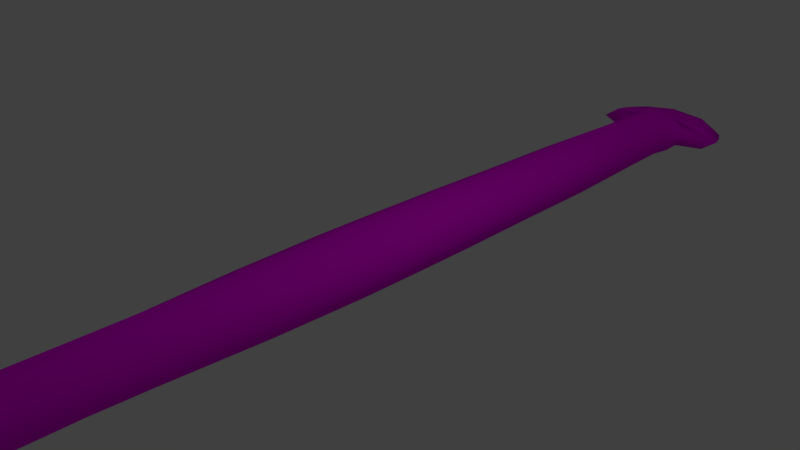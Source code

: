 # Source: Bipalium.blend  (saved by Blender 2.79.0; exported with 4.5.12 LTS)
import bpy
from mathutils import Matrix  # noqa: F401  (used for matrix-valued properties, if any)

bpy.ops.wm.read_factory_settings(use_empty=True)
scene = bpy.context.scene
scene.name = 'Scene'

# ---- collections
col_collection_1 = bpy.data.collections.new('Collection 1'); scene.collection.children.link(col_collection_1)

# ---- images (referenced by path relative to the original .blend; pixels are not part of the script)
import os
ASSET_DIR = os.environ.get("B2B_ASSET_DIR", "")  # directory of the original .blend (textures are referenced by path, not embedded)
HERE = os.path.dirname(os.path.abspath(__file__))  # packed textures are extracted next to this script under _unpacked/

def load_image(name, relpath, width, height, colorspace="sRGB"):
    """Load a texture the original file referenced (path relative to the .blend, or extracted next to this script)."""
    p = next((c for c in (os.path.join(HERE, relpath), os.path.join(ASSET_DIR, relpath)) if relpath and os.path.exists(c)), "")
    if p:
        img = bpy.data.images.load(p, check_existing=True)
        img.name = name
    else:  # same state as the original file: an image datablock whose file is absent (Cycles renders it pink)
        img = bpy.data.images.new(name, width, height)
        img.source = "FILE"
        img.filepath = "//" + (relpath or name)
    img.colorspace_settings.name = colorspace
    return img
img_bipalium_color = load_image('Bipalium Color', 'Bipalium Color.png', 1024, 1024, 'sRGB')

# ---- materials (node trees are filled in below, after node groups)
mat_material_002 = bpy.data.materials.new('Material.002')
mat_material_002.alpha_threshold = 0.0
mat_material_002.use_transparent_shadow = False
mat_material_002.roughness = 0.5

# ---- material node trees
mat_material_002.use_nodes = True; mat_material_002.node_tree.nodes.clear()
_N = mat_material_002.node_tree.nodes; _L = mat_material_002.node_tree.links
n0 = _N.new('ShaderNodeOutputMaterial'); n0.name = 'Material Output'; n0.location = (300, 300)
n1 = _N.new('ShaderNodeBsdfDiffuse'); n1.name = 'Diffuse BSDF'; n1.location = (10, 300)
n2 = _N.new('ShaderNodeTexImage'); n2.name = 'Image Texture'; n2.location = (-202, 310)
n2.width = 140
n2.image = img_bipalium_color
_L.new(n1.outputs[0], n0.inputs[0])
_L.new(n2.outputs[0], n1.inputs[0])
n0.is_active_output = True

# ---- world
world_world = bpy.data.worlds.new('World'); scene.world = world_world
world_world.color = (0.05088, 0.05088, 0.05088)
world_world.use_sun_shadow = False
world_world.sun_shadow_jitter_overblur = 0.0
world_world.cycles.sampling_method = 'MANUAL'

# ---- cameras
cam_camera = bpy.data.cameras.new('Camera')
cam_camera.clip_end = 100.0
cam_camera.lens = 35.0
cam_camera.sensor_width = 32.0
cam_camera.sensor_height = 18.0
cam_camera.ortho_scale = 7.314
cam_camera.dof.focus_distance = 0.0
cam_camera.dof.aperture_fstop = 128.0

# ---- lights
light_lamp = bpy.data.lights.new('Lamp', 'POINT')
light_lamp.transmission_factor = 0.0
light_lamp.cutoff_distance = 30.0
light_lamp.energy = 100.0
light_lamp.shadow_buffer_clip_start = 1.001
light_lamp.shadow_soft_size = 0.1
light_lamp.shadow_maximum_resolution = 0.006
light_lamp.use_absolute_resolution = True

# ---- meshes
me_cylinder = bpy.data.meshes.new('Cylinder')
me_cylinder.from_pydata([(0.0, 1.0, -1.0), (0.0, 1.0, 1.0), (0.7071, 0.7071, -1.0), (0.7071, 0.7071, 1.0), (1.0, -4.371e-08, -1.0), (1.0, -4.371e-08, 1.0), (0.7071, -0.7071, -1.0), (0.7071, -0.7071, 1.0), (-8.742e-08, -1.0, -1.0), (-8.742e-08, -1.0, 1.0), (-0.7071, -0.7071, -1.0), (-0.7071, -0.7071, 1.0), (-1.0, 1.192e-08, -1.0), (-1.0, 1.192e-08, 1.0), (-0.7071, 0.7071, -1.0), (-0.7071, 0.7071, 1.0), (0.6877, 0.7046, 3.346), (-0.002185, 0.9997, 3.346), (0.9747, -0.003308, 3.346), (0.6908, -0.7092, 3.346), (0.002185, -0.9997, 3.346), (-0.6877, -0.7046, 3.346), (-0.9747, 0.003308, 3.346), (-0.6908, 0.7092, 3.346), (0.6612, 0.6774, 6.003), (-0.002113, 0.9612, 6.003), (0.9371, -0.003182, 6.003), (0.6641, -0.6819, 6.003), (0.002089, -0.9612, 6.003), (-0.6612, -0.6774, 6.003), (-0.9372, 0.003179, 6.003), (-0.6642, 0.6819, 6.003), (0.6267, 0.6729, 8.974), (-0.006011, 0.9607, 8.974), (0.8922, -0.009063, 8.974), (0.6351, -0.6857, 8.974), (0.005959, -0.9607, 8.974), (-0.6267, -0.6729, 8.974), (-0.8923, 0.009056, 8.974), (-0.6352, 0.6857, 8.974), (0.4914, 0.6552, 12.08), (-0.02127, 0.9587, 12.08), (0.7162, -0.0321, 12.08), (0.5214, -0.7006, 12.08), (0.02113, -0.9587, 12.08), (-0.4916, -0.6552, 12.08), (-0.7164, 0.03208, 12.08), (-0.5216, 0.7006, 12.08), (0.4189, 0.6457, 14.11), (-0.02955, 0.9576, 14.11), (0.6218, -0.04446, 14.11), (0.4604, -0.7086, 14.11), (0.02916, -0.9576, 14.11), (-0.4193, -0.6457, 14.11), (-0.6222, 0.04441, 14.11), (-0.4608, 0.7085, 14.11), (-0.008845, 0.9988, -3.971), (0.6285, 0.6968, -3.971), (0.8977, -0.01339, -3.971), (0.641, -0.7158, -3.971), (0.008845, -0.9988, -3.971), (-0.6285, -0.6968, -3.971), (-0.8977, 0.01339, -3.971), (-0.641, 0.7158, -3.971), (-0.02764, 0.9964, -7.152), (0.461, 0.6749, -7.152), (0.6797, -0.04193, -7.152), (0.5002, -0.7342, -7.152), (0.02777, -0.9964, -7.152), (-0.4609, -0.6749, -7.152), (-0.6795, 0.04195, -7.152), (-0.5001, 0.7342, -7.152), (-0.04375, 0.9943, -10.93), (0.3154, 0.6558, -10.93), (0.49, -0.06676, -10.93), (0.3778, -0.7502, -10.93), (0.04452, -0.9942, -10.93), (-0.3147, -0.6557, -10.93), (-0.4893, 0.06686, -10.93), (-0.3771, 0.7503, -10.93), (-0.001379, 0.0617, -14.0), (0.02397, 0.04117, -14.0), (0.03584, -0.003409, -14.0), (0.02728, -0.04591, -14.0), (0.00329, -0.06145, -14.0), (-0.02206, -0.04092, -14.0), (-0.03393, 0.003659, -14.0), (-0.02536, 0.04617, -14.0), (0.527, 0.6598, 14.5), (-0.01742, 0.9592, 14.5), (0.7625, -0.02604, 14.5), (0.5513, -0.6967, 14.5), (0.01695, -0.9592, 14.5), (-0.5274, -0.6599, 14.5), (-0.763, 0.02598, 14.5), (-0.5517, 0.6966, 14.5), (0.6855, 0.5087, 14.86), (0.02268, 0.6847, 14.86), (0.9467, 0.03468, 14.86), (0.6531, -0.4597, 14.86), (-0.02318, -0.6848, 14.86), (-0.686, -0.5088, 14.86), (-0.9472, -0.03475, 14.86), (-0.6536, 0.4596, 14.86), (1.477, 0.5287, 14.99), (0.1227, 0.5615, 14.99), (1.967, 0.1861, 14.99), (1.304, -0.2654, 14.99), (-0.1232, -0.5614, 14.99), (-1.478, -0.5285, 14.99), (-1.967, -0.186, 14.99), (-1.304, 0.2655, 14.99), (1.401, 0.5032, 15.42), (0.1162, 0.5344, 15.42), (1.865, 0.1783, 15.42), (1.236, -0.2501, 15.42), (-0.117, -0.5309, 15.42), (-1.402, -0.4997, 15.42), (-1.866, -0.1748, 15.42), (-1.237, 0.2536, 15.42), (1.261, 0.4549, 15.86), (0.1044, 0.4829, 15.86), (1.679, 0.1624, 15.86), (1.113, -0.2232, 15.86), (-0.1056, -0.476, 15.86), (-1.262, -0.4479, 15.86), (-1.68, -0.1554, 15.86), (-1.114, 0.2301, 15.86), (1.02, 0.4247, 16.22), (0.07711, 0.4808, 16.22), (1.365, 0.1227, 16.22), (0.91, -0.2483, 16.22), (-0.07859, -0.471, 16.22), (-1.022, -0.4149, 16.22), (-1.367, -0.113, 16.22), (-0.9115, 0.2581, 16.22), (-0.04577, 0.4531, 16.22), (0.02399, -0.4479, 16.22), (0.5811, 0.1462, 16.44), (0.5347, 0.1489, 16.44), (0.598, 0.1313, 16.44), (0.5756, 0.113, 16.44), (0.532, 0.1032, 16.44), (0.5286, 0.1476, 16.44), (-0.5821, -0.1315, 16.46), (-0.5504, -0.1334, 16.46), (-0.5937, -0.1213, 16.46), (-0.5784, -0.1088, 16.46), (-0.5493, -0.1023, 16.46), (-0.5469, -0.1326, 16.46)], [], [(0, 1, 3, 2), (2, 3, 5, 4), (4, 5, 7, 6), (6, 7, 9, 8), (8, 9, 11, 10), (10, 11, 13, 12), (9, 7, 19, 20), (12, 13, 15, 14), (14, 15, 1, 0), (8, 10, 61, 60), (16, 17, 25, 24), (15, 13, 22, 23), (5, 3, 16, 18), (11, 9, 20, 21), (1, 15, 23, 17), (3, 1, 17, 16), (7, 5, 18, 19), (13, 11, 21, 22), (31, 30, 38, 39), (17, 23, 31, 25), (22, 21, 29, 30), (20, 19, 27, 28), (18, 16, 24, 26), (23, 22, 30, 31), (21, 20, 28, 29), (19, 18, 26, 27), (34, 32, 40, 42), (29, 28, 36, 37), (27, 26, 34, 35), (24, 25, 33, 32), (25, 31, 39, 33), (30, 29, 37, 38), (28, 27, 35, 36), (26, 24, 32, 34), (41, 47, 55, 49), (39, 38, 46, 47), (37, 36, 44, 45), (35, 34, 42, 43), (32, 33, 41, 40), (33, 39, 47, 41), (38, 37, 45, 46), (36, 35, 43, 44), (51, 50, 90, 91), (46, 45, 53, 54), (44, 43, 51, 52), (42, 40, 48, 50), (47, 46, 54, 55), (45, 44, 52, 53), (43, 42, 50, 51), (40, 41, 49, 48), (62, 63, 71, 70), (14, 0, 56, 63), (0, 2, 57, 56), (4, 6, 59, 58), (10, 12, 62, 61), (6, 8, 60, 59), (12, 14, 63, 62), (2, 4, 58, 57), (67, 68, 76, 75), (60, 61, 69, 68), (58, 59, 67, 66), (56, 57, 65, 64), (63, 56, 64, 71), (61, 62, 70, 69), (59, 60, 68, 67), (57, 58, 66, 65), (79, 72, 80, 87), (65, 66, 74, 73), (70, 71, 79, 78), (68, 69, 77, 76), (66, 67, 75, 74), (64, 65, 73, 72), (71, 64, 72, 79), (69, 70, 78, 77), (80, 81, 82, 83, 84, 85, 86, 87), (77, 78, 86, 85), (75, 76, 84, 83), (73, 74, 82, 81), (78, 79, 87, 86), (76, 77, 85, 84), (74, 75, 83, 82), (72, 73, 81, 80), (95, 94, 102, 103), (48, 49, 89, 88), (49, 55, 95, 89), (54, 53, 93, 94), (52, 51, 91, 92), (50, 48, 88, 90), (55, 54, 94, 95), (53, 52, 92, 93), (102, 101, 109, 110), (93, 92, 100, 101), (91, 90, 98, 99), (88, 89, 97, 96), (89, 95, 103, 97), (94, 93, 101, 102), (92, 91, 99, 100), (90, 88, 96, 98), (104, 105, 113, 112), (100, 99, 107, 108), (98, 96, 104, 106), (103, 102, 110, 111), (101, 100, 108, 109), (99, 98, 106, 107), (96, 97, 105, 104), (97, 103, 111, 105), (119, 118, 126, 127), (105, 111, 119, 113), (110, 109, 117, 118), (108, 107, 115, 116), (106, 104, 112, 114), (111, 110, 118, 119), (109, 108, 116, 117), (107, 106, 114, 115), (122, 120, 128, 130), (117, 116, 124, 125), (115, 114, 122, 123), (112, 113, 121, 120), (113, 119, 127, 121), (118, 117, 125, 126), (116, 115, 123, 124), (114, 112, 120, 122), (136, 137, 142, 143), (127, 126, 134, 135), (125, 124, 132, 133), (123, 122, 130, 131), (120, 121, 129, 128), (121, 127, 135, 136, 129), (126, 125, 133, 134), (124, 123, 131, 137, 132), (138, 139, 143, 142, 141, 140), (137, 136, 148, 149), (129, 136, 143, 139), (137, 131, 141, 142), (130, 128, 138, 140), (131, 130, 140, 141), (128, 129, 139, 138), (149, 148, 147, 146, 144, 145), (136, 135, 147, 148), (134, 133, 144, 146), (132, 137, 149, 145), (135, 134, 146, 147), (133, 132, 145, 144)])
me_cylinder.polygons.foreach_set('use_smooth', [True] * 143)
_uv = me_cylinder.uv_layers.new(name='UVMap')
_uv.uv.foreach_set('vector', [0.1959, 0.4283, 0.1847, 0.4937, 0.1389, 0.4937, 0.1501, 0.4283, 0.7041, 0.4319, 0.7044, 0.4975, 0.6436, 0.4978, 0.6433, 0.4321, 0.6433, 0.4321, 0.6436, 0.4978, 0.5946, 0.4969, 0.5943, 0.4312, 0.5506, 0.43, 0.5394, 0.4954, 0.4783, 0.4936, 0.4894, 0.4281, 0.4894, 0.4281, 0.4783, 0.4936, 0.4324, 0.4936, 0.4436, 0.4282, 0.8658, 0.4318, 0.8661, 0.4974, 0.8056, 0.4978, 0.8053, 0.4321, 0.4783, 0.4936, 0.5394, 0.4954, 0.525, 0.5721, 0.4654, 0.5703, 0.8053, 0.4321, 0.8056, 0.4978, 0.7555, 0.4969, 0.7552, 0.4312, 0.257, 0.4301, 0.2458, 0.4956, 0.1847, 0.4937, 0.1959, 0.4283, 0.4894, 0.4281, 0.4436, 0.4282, 0.4664, 0.3312, 0.5067, 0.331, 0.1273, 0.5705, 0.1718, 0.5705, 0.158, 0.6575, 0.1152, 0.6575, 0.7555, 0.4969, 0.8056, 0.4978, 0.8062, 0.5747, 0.756, 0.5739, 0.6436, 0.4978, 0.7044, 0.4975, 0.7049, 0.5745, 0.6442, 0.5748, 0.4324, 0.4936, 0.4783, 0.4936, 0.4654, 0.5703, 0.4209, 0.5704, 0.1847, 0.4937, 0.2458, 0.4956, 0.2315, 0.5723, 0.1718, 0.5705, 0.1389, 0.4937, 0.1847, 0.4937, 0.1718, 0.5705, 0.1273, 0.5705, 0.5946, 0.4969, 0.6436, 0.4978, 0.6442, 0.5748, 0.5952, 0.5739, 0.8056, 0.4978, 0.8661, 0.4974, 0.8666, 0.5744, 0.8062, 0.5747, 0.759, 0.6611, 0.8073, 0.6619, 0.8081, 0.7594, 0.7597, 0.7586, 0.1718, 0.5705, 0.2315, 0.5723, 0.2153, 0.6593, 0.158, 0.6575, 0.8062, 0.5747, 0.8666, 0.5744, 0.8654, 0.6616, 0.8073, 0.6619, 0.4654, 0.5703, 0.525, 0.5721, 0.5089, 0.6591, 0.4515, 0.6573, 0.6442, 0.5748, 0.7049, 0.5745, 0.7038, 0.6617, 0.6454, 0.6619, 0.756, 0.5739, 0.8062, 0.5747, 0.8073, 0.6619, 0.759, 0.6611, 0.4209, 0.5704, 0.4654, 0.5703, 0.4515, 0.6573, 0.4088, 0.6574, 0.5952, 0.5739, 0.6442, 0.5748, 0.6454, 0.6619, 0.5982, 0.6611, 0.6463, 0.7594, 0.7046, 0.7592, 0.7064, 0.8611, 0.6485, 0.8612, 0.4088, 0.6574, 0.4515, 0.6573, 0.4353, 0.7545, 0.3949, 0.7547, 0.5982, 0.6611, 0.6454, 0.6619, 0.6463, 0.7594, 0.599, 0.7586, 0.1152, 0.6575, 0.158, 0.6575, 0.1417, 0.7547, 0.1014, 0.7548, 0.158, 0.6575, 0.2153, 0.6593, 0.1964, 0.7564, 0.1417, 0.7547, 0.8073, 0.6619, 0.8654, 0.6616, 0.8661, 0.7591, 0.8081, 0.7594, 0.4515, 0.6573, 0.5089, 0.6591, 0.49, 0.7562, 0.4353, 0.7545, 0.6454, 0.6619, 0.7038, 0.6617, 0.7046, 0.7592, 0.6463, 0.7594, 0.1255, 0.8565, 0.1701, 0.858, 0.154, 0.9242, 0.1149, 0.9229, 0.7597, 0.7586, 0.8081, 0.7594, 0.8099, 0.8612, 0.761, 0.8605, 0.3949, 0.7547, 0.4353, 0.7545, 0.4191, 0.8563, 0.3883, 0.8567, 0.599, 0.7586, 0.6463, 0.7594, 0.6485, 0.8612, 0.6006, 0.8605, 0.1014, 0.7548, 0.1417, 0.7547, 0.1255, 0.8565, 0.09468, 0.8568, 0.1417, 0.7547, 0.1964, 0.7564, 0.1701, 0.858, 0.1255, 0.8565, 0.8081, 0.7594, 0.8661, 0.7591, 0.8676, 0.861, 0.8099, 0.8612, 0.4353, 0.7545, 0.49, 0.7562, 0.4637, 0.8578, 0.4191, 0.8563, 0.6015, 0.9269, 0.6498, 0.9276, 0.6485, 0.9407, 0.6007, 0.9399, 0.8099, 0.8612, 0.8676, 0.861, 0.8685, 0.9274, 0.8109, 0.9275, 0.4191, 0.8563, 0.4637, 0.8578, 0.4476, 0.924, 0.4084, 0.9226, 0.6485, 0.8612, 0.7064, 0.8611, 0.7075, 0.9275, 0.6498, 0.9276, 0.761, 0.8605, 0.8099, 0.8612, 0.8109, 0.9275, 0.7618, 0.927, 0.8676, 0.861, 0.9004, 0.8601, 0.9008, 0.9266, 0.8685, 0.9274, 0.6006, 0.8605, 0.6485, 0.8612, 0.6498, 0.9276, 0.6015, 0.9269, 0.7064, 0.8611, 0.7403, 0.8602, 0.7407, 0.9267, 0.7075, 0.9275, 0.8056, 0.3343, 0.7552, 0.3335, 0.7557, 0.2288, 0.8067, 0.2294, 0.257, 0.4301, 0.1959, 0.4283, 0.2132, 0.3311, 0.2684, 0.3328, 0.1959, 0.4283, 0.1501, 0.4283, 0.1729, 0.3312, 0.2132, 0.3311, 0.6433, 0.4321, 0.5943, 0.4312, 0.5945, 0.3335, 0.6439, 0.3343, 0.8658, 0.4318, 0.8053, 0.4321, 0.8056, 0.3343, 0.8659, 0.334, 0.5506, 0.43, 0.4894, 0.4281, 0.5067, 0.331, 0.5619, 0.3327, 0.8053, 0.4321, 0.7552, 0.4312, 0.7552, 0.3335, 0.8056, 0.3343, 0.7041, 0.4319, 0.6433, 0.4321, 0.6439, 0.3343, 0.7044, 0.3341, 0.5685, 0.2284, 0.526, 0.227, 0.5483, 0.1035, 0.5799, 0.1047, 0.9008, 0.3329, 0.8659, 0.334, 0.8666, 0.2292, 0.9004, 0.2284, 0.6439, 0.3343, 0.5945, 0.3335, 0.5955, 0.2288, 0.6456, 0.2294, 0.7407, 0.333, 0.7044, 0.3341, 0.7056, 0.2293, 0.7404, 0.2285, 0.2684, 0.3328, 0.2132, 0.3311, 0.2324, 0.227, 0.275, 0.2285, 0.8659, 0.334, 0.8056, 0.3343, 0.8067, 0.2294, 0.8666, 0.2292, 0.5619, 0.3327, 0.5067, 0.331, 0.526, 0.227, 0.5685, 0.2284, 0.7044, 0.3341, 0.6439, 0.3343, 0.6456, 0.2294, 0.7056, 0.2293, 0.2863, 0.1047, 0.2548, 0.1035, 0.2749, 0.002961, 0.2808, 0.003612, 0.7056, 0.2293, 0.6456, 0.2294, 0.6469, 0.1051, 0.7065, 0.1051, 0.8067, 0.2294, 0.7557, 0.2288, 0.756, 0.1045, 0.8075, 0.105, 0.9004, 0.2284, 0.8666, 0.2292, 0.8671, 0.105, 0.8999, 0.1044, 0.6456, 0.2294, 0.5955, 0.2288, 0.5961, 0.1045, 0.6469, 0.1051, 0.7404, 0.2285, 0.7056, 0.2293, 0.7065, 0.1051, 0.74, 0.1045, 0.275, 0.2285, 0.2324, 0.227, 0.2548, 0.1035, 0.2863, 0.1047, 0.8666, 0.2292, 0.8067, 0.2294, 0.8075, 0.105, 0.8671, 0.105, 0.9168, 0.354, 0.9152, 0.3414, 0.9152, 0.3171, 0.9168, 0.2952, 0.919, 0.2887, 0.9205, 0.3012, 0.9205, 0.3256, 0.919, 0.3474, 0.8671, 0.105, 0.8075, 0.105, 0.8103, 0.003127, 0.8692, 0.003273, 0.5799, 0.1047, 0.5483, 0.1035, 0.5686, 0.002961, 0.5744, 0.003644, 0.7065, 0.1051, 0.6469, 0.1051, 0.6509, 0.003179, 0.7094, 0.003371, 0.8075, 0.105, 0.756, 0.1045, 0.7577, 0.002961, 0.8103, 0.003127, 0.8999, 0.1044, 0.8671, 0.105, 0.8692, 0.003273, 0.8998, 0.003313, 0.6469, 0.1051, 0.5961, 0.1045, 0.5985, 0.002961, 0.6509, 0.003179, 0.74, 0.1045, 0.7065, 0.1051, 0.7094, 0.003371, 0.7399, 0.003426, 0.7612, 0.94, 0.8099, 0.9407, 0.8115, 0.9529, 0.778, 0.9521, 0.7075, 0.9275, 0.7407, 0.9267, 0.7407, 0.9396, 0.7064, 0.9405, 0.1149, 0.9229, 0.154, 0.9242, 0.159, 0.9372, 0.1117, 0.9356, 0.8109, 0.9275, 0.8685, 0.9274, 0.8677, 0.9404, 0.8099, 0.9407, 0.4084, 0.9226, 0.4476, 0.924, 0.4526, 0.9369, 0.4053, 0.9354, 0.6498, 0.9276, 0.7075, 0.9275, 0.7064, 0.9405, 0.6485, 0.9407, 0.7618, 0.927, 0.8109, 0.9275, 0.8099, 0.9407, 0.7612, 0.94, 0.8685, 0.9274, 0.9008, 0.9266, 0.9008, 0.9395, 0.8677, 0.9404, 0.9543, 0.158, 0.9928, 0.1498, 0.9928, 0.1759, 0.9643, 0.1917, 0.3719, 0.9357, 0.4053, 0.9354, 0.4074, 0.9481, 0.3619, 0.9478, 0.6007, 0.9399, 0.6485, 0.9407, 0.6495, 0.9529, 0.6171, 0.9521, 0.07837, 0.9359, 0.1117, 0.9356, 0.1138, 0.9483, 0.06831, 0.948, 0.1117, 0.9356, 0.159, 0.9372, 0.1709, 0.9499, 0.1138, 0.9483, 0.8099, 0.9407, 0.8677, 0.9404, 0.8531, 0.9526, 0.8115, 0.9529, 0.4053, 0.9354, 0.4526, 0.9369, 0.4644, 0.9497, 0.4074, 0.9481, 0.6485, 0.9407, 0.7064, 0.9405, 0.6916, 0.9526, 0.6495, 0.9529, 0.007217, 0.9509, 0.1088, 0.9525, 0.1076, 0.9668, 0.01121, 0.9653, 0.4074, 0.9481, 0.4644, 0.9497, 0.518, 0.9553, 0.4024, 0.9525, 0.9543, 0.1083, 0.9928, 0.1001, 0.9928, 0.1262, 0.9644, 0.142, 0.9152, 0.1479, 0.9543, 0.158, 0.9643, 0.1917, 0.9295, 0.1695, 0.3619, 0.9478, 0.4074, 0.9481, 0.4024, 0.9525, 0.3008, 0.9508, 0.9152, 0.09827, 0.9543, 0.1083, 0.9644, 0.142, 0.9295, 0.1198, 0.06831, 0.948, 0.1138, 0.9483, 0.1088, 0.9525, 0.007217, 0.9509, 0.1138, 0.9483, 0.1709, 0.9499, 0.2244, 0.9554, 0.1088, 0.9525, 0.2173, 0.9695, 0.276, 0.9717, 0.259, 0.9858, 0.2061, 0.9838, 0.1088, 0.9525, 0.2244, 0.9554, 0.2173, 0.9695, 0.1076, 0.9668, 0.9507, 0.2824, 0.9152, 0.2827, 0.917, 0.2687, 0.9507, 0.2683, 0.4024, 0.9525, 0.518, 0.9553, 0.5109, 0.9694, 0.4012, 0.9668, 0.9517, 0.2369, 0.9152, 0.2372, 0.9171, 0.2231, 0.9517, 0.2229, 0.2244, 0.9554, 0.2863, 0.9577, 0.276, 0.9717, 0.2173, 0.9695, 0.3008, 0.9508, 0.4024, 0.9525, 0.4012, 0.9668, 0.3048, 0.9652, 0.518, 0.9553, 0.5799, 0.9575, 0.5696, 0.9716, 0.5109, 0.9694, 0.9506, 0.2088, 0.9195, 0.209, 0.9181, 0.1976, 0.9485, 0.1976, 0.3048, 0.9652, 0.4012, 0.9668, 0.401, 0.9813, 0.3143, 0.9799, 0.5109, 0.9694, 0.5696, 0.9716, 0.5527, 0.9857, 0.4998, 0.9837, 0.01121, 0.9653, 0.1076, 0.9668, 0.1074, 0.9814, 0.02062, 0.98, 0.1076, 0.9668, 0.2173, 0.9695, 0.2061, 0.9838, 0.1074, 0.9814, 0.9507, 0.2683, 0.917, 0.2687, 0.9195, 0.2546, 0.9498, 0.2542, 0.4012, 0.9668, 0.5109, 0.9694, 0.4998, 0.9837, 0.401, 0.9813, 0.9517, 0.2229, 0.9171, 0.2231, 0.9195, 0.209, 0.9506, 0.2088, 0.9869, 0.04586, 0.9152, 0.05013, 0.9493, 0.02984, 0.9528, 0.02963, 0.2061, 0.9838, 0.259, 0.9858, 0.2321, 0.997, 0.1881, 0.9952, 0.3143, 0.9799, 0.401, 0.9813, 0.4012, 0.9931, 0.3314, 0.9921, 0.4998, 0.9837, 0.5527, 0.9857, 0.5259, 0.9969, 0.4818, 0.9951, 0.02062, 0.98, 0.1074, 0.9814, 0.1075, 0.9932, 0.03763, 0.9922, 0.1074, 0.9814, 0.2061, 0.9838, 0.1881, 0.9952, 0.1175, 0.9934, 0.1075, 0.9932, 0.9498, 0.2542, 0.9195, 0.2546, 0.9186, 0.2433, 0.9483, 0.2431, 0.401, 0.9813, 0.4998, 0.9837, 0.4818, 0.9951, 0.4096, 0.9934, 0.4012, 0.9931, 0.9518, 0.02796, 0.9528, 0.02943, 0.9528, 0.02963, 0.9493, 0.02984, 0.9493, 0.02837, 0.9503, 0.02752, 0.9152, 0.05013, 0.9869, 0.04586, 0.9523, 0.06603, 0.9499, 0.06618, 0.9869, 0.04171, 0.9869, 0.04586, 0.9528, 0.02963, 0.9528, 0.02943, 0.9152, 0.05013, 0.9152, 0.02025, 0.9493, 0.02837, 0.9493, 0.02984, 0.9362, 0.002961, 0.9659, 0.01185, 0.9518, 0.02796, 0.9503, 0.02752, 0.9152, 0.02025, 0.9362, 0.002961, 0.9503, 0.02752, 0.9493, 0.02837, 0.9659, 0.01185, 0.9869, 0.04171, 0.9528, 0.02943, 0.9518, 0.02796, 0.9499, 0.06618, 0.9523, 0.06603, 0.9523, 0.06702, 0.9516, 0.0676, 0.9506, 0.0673, 0.9499, 0.06629, 0.9869, 0.04586, 0.9869, 0.07506, 0.9523, 0.06702, 0.9523, 0.06603, 0.9659, 0.09235, 0.9362, 0.08346, 0.9506, 0.0673, 0.9516, 0.0676, 0.9152, 0.05359, 0.9152, 0.05013, 0.9499, 0.06618, 0.9499, 0.06629, 0.9869, 0.07506, 0.9659, 0.09235, 0.9516, 0.0676, 0.9523, 0.06702, 0.9362, 0.08346, 0.9152, 0.05359, 0.9499, 0.06629, 0.9506, 0.0673])
me_cylinder.materials.append(mat_material_002)
me_cylinder.use_remesh_preserve_volume = False
me_cylinder.use_remesh_preserve_attributes = False
me_cylinder.use_mirror_vertex_groups = False
me_cylinder.update()

# ---- objects
ob_cylinder = bpy.data.objects.new('Cylinder', me_cylinder)
ob_lamp = bpy.data.objects.new('Lamp', light_lamp)
ob_camera = bpy.data.objects.new('Camera', cam_camera)

# ---- transforms, parenting, visibility, modifiers, constraints
ob_cylinder.location = (0.00245, 0.005138, 0.0)
ob_cylinder.rotation_euler = (-1.572, -0.106, 0.0003344)
ob_cylinder.scale = (0.5614, 0.4563, 0.455)
ob_cylinder.lineart.crease_threshold = 0.0
ob_lamp.location = (4.08, 1.005, 5.904)
ob_lamp.rotation_euler = (0.6503, 0.05522, 1.865)
ob_lamp.lock_rotations_4d = False
ob_lamp.empty_display_type = 'ARROWS'
ob_lamp.color = (0.0, 0.0, 0.0, 0.0)
ob_lamp.lineart.crease_threshold = 0.0
ob_camera.location = (7.475, -6.512, 5.344)
ob_camera.rotation_euler = (1.109, -0.0, 0.8136)
ob_camera.lock_rotations_4d = False
ob_camera.empty_display_type = 'ARROWS'
ob_camera.color = (0.0, 0.0, 0.0, 0.0)
ob_camera.display_type = 'WIRE'
ob_camera.lineart.crease_threshold = 0.0

# ---- collection membership
col_collection_1.objects.link(ob_cylinder)
col_collection_1.objects.link(ob_lamp)
col_collection_1.objects.link(ob_camera)

# ---- scene / render settings (as saved in the file)
scene.camera = ob_camera
scene.frame_start = 1; scene.frame_end = 250; scene.frame_set(1)
scene.render.engine = 'BLENDER_EEVEE_NEXT'
scene.render.resolution_percentage = 50
scene.render.dither_intensity = 0.0
scene.cycles.use_denoising = False
scene.cycles.samples = 128
scene.cycles.sampling_pattern = 'TABULATED_SOBOL'
scene.cycles.use_adaptive_sampling = False
scene.cycles.use_light_tree = False
scene.cycles.blur_glossy = 0.0
scene.cycles.sample_clamp_indirect = 0.0
scene.view_settings.view_transform = 'Standard'
bpy.context.view_layer.update()
